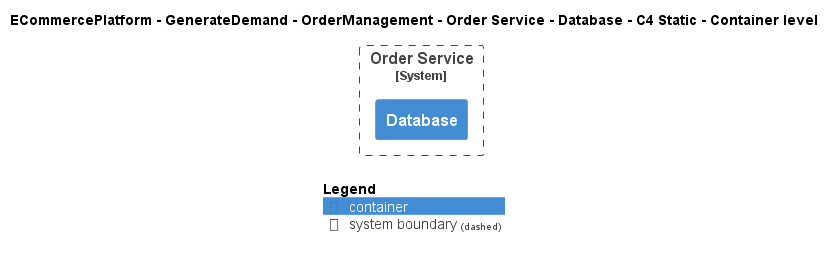

The diagram above was rendered by PlantUML. Its source (embedded in the PNG):
@startuml
!include ..\..\..\..\..\..\..\.c4s\C4_Container.puml

AddElementTag("c4interflow:lifecycle:new", $bgColor=green, $fontColor=#ffffff, $borderColor=green, $shadowing="False")
AddElementTag("c4interflow:lifecycle:changed", $bgColor=orange, $fontColor=#ffffff, $borderColor=orange, $shadowing="False")
AddElementTag("c4interflow:lifecycle:removed", $bgColor=red, $fontColor=#ffffff, $borderColor=red, $shadowing="False")

AddRelTag("c4interflow:lifecycle:new", $textColor=green, $lineColor=green)
AddRelTag("c4interflow:lifecycle:changed", $textColor=orange, $lineColor=orange)
AddRelTag("c4interflow:lifecycle:removed", $textColor=red, $lineColor=red)

SHOW_PERSON_PORTRAIT()
LAYOUT_TOP_DOWN()

skinparam linetype polyline

title ECommercePlatform - GenerateDemand - OrderManagement - Order Service - Database - C4 Static - Container level


System_Boundary(ECommercePlatform.GenerateDemand.OrderManagement.SoftwareSystems.OrderService, "Order Service") {
    Container(ECommercePlatform.GenerateDemand.OrderManagement.SoftwareSystems.OrderService.Containers.Database, "Database", "", "")
}



SHOW_LEGEND()
@enduml